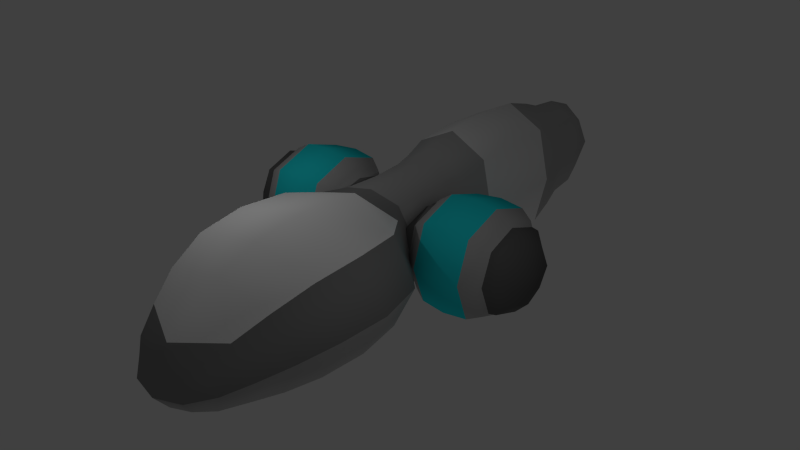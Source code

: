 # Source: ship1.blend  (saved by Blender 2.65.0; exported with 4.5.12 LTS)
import bpy
from mathutils import Matrix  # noqa: F401  (used for matrix-valued properties, if any)

bpy.ops.wm.read_factory_settings(use_empty=True)
scene = bpy.context.scene
scene.name = 'Scene'

# ---- collections
col_collection_1 = bpy.data.collections.new('Collection 1'); scene.collection.children.link(col_collection_1)

# ---- materials (node trees are filled in below, after node groups)
mat_shipmain = bpy.data.materials.new('shipMain')
mat_shipmain.alpha_threshold = 0.0
mat_shipmain.use_transparent_shadow = False
mat_shipmain.diffuse_color = (0.4292, 0.4292, 0.4292, 1.0)
mat_shipmain.roughness = 0.5
mat_shipmain.line_color = (0.0, 0.0, 0.0, 1.0)
mat_engineglow = bpy.data.materials.new('engineGlow')
mat_engineglow.alpha_threshold = 0.0
mat_engineglow.use_transparent_shadow = False
mat_engineglow.diffuse_color = (0.01871, 0.7388, 0.8, 1.0)
mat_engineglow.roughness = 0.5
mat_engineglow.line_color = (0.0, 0.0, 0.0, 1.0)
mat_viewport = bpy.data.materials.new('viewPort')
mat_viewport.alpha_threshold = 0.0
mat_viewport.use_transparent_shadow = False
mat_viewport.diffuse_color = (1.0, 1.0, 1.0, 1.0)
mat_viewport.roughness = 0.5
mat_viewport.line_color = (0.0, 0.0, 0.0, 1.0)
mat_fins = bpy.data.materials.new('fins')
mat_fins.alpha_threshold = 0.0
mat_fins.use_transparent_shadow = False
mat_fins.diffuse_color = (0.1845, 0.1845, 0.1845, 1.0)
mat_fins.specular_color = (0.08714, 0.08714, 0.08714)
mat_fins.roughness = 0.5
mat_fins.line_color = (0.0, 0.0, 0.0, 1.0)
mat_wingendcaps = bpy.data.materials.new('wingEndCaps')
mat_wingendcaps.alpha_threshold = 0.0
mat_wingendcaps.use_transparent_shadow = False
mat_wingendcaps.diffuse_color = (0.1282, 0.1282, 0.1282, 1.0)
mat_wingendcaps.specular_color = (0.07323, 0.07323, 0.07323)
mat_wingendcaps.roughness = 0.5
mat_wingendcaps.line_color = (0.0, 0.0, 0.0, 1.0)
mat_viewportedging = bpy.data.materials.new('viewPortEdging')
mat_viewportedging.alpha_threshold = 0.0
mat_viewportedging.use_transparent_shadow = False
mat_viewportedging.diffuse_color = (0.2598, 0.2598, 0.2598, 1.0)
mat_viewportedging.roughness = 0.5
mat_viewportedging.line_color = (0.0, 0.0, 0.0, 1.0)
mat_tailringmidwide = bpy.data.materials.new('tailRingMidWide')
mat_tailringmidwide.alpha_threshold = 0.0
mat_tailringmidwide.use_transparent_shadow = False
mat_tailringmidwide.roughness = 0.5
mat_tailringmidwide.line_color = (0.0, 0.0, 0.0, 1.0)
mat_baseheight = bpy.data.materials.new('baseHeight')
mat_baseheight.alpha_threshold = 0.0
mat_baseheight.use_transparent_shadow = False
mat_baseheight.diffuse_color = (0.8, 0.02037, 0.0, 1.0)
mat_baseheight.roughness = 0.5
mat_baseheight.line_color = (0.0, 0.0, 0.0, 1.0)

# ---- material node trees

# ---- world
world_world = bpy.data.worlds.new('World'); scene.world = world_world
world_world.color = (0.05088, 0.05088, 0.05088)
world_world.use_sun_shadow = False
world_world.sun_shadow_jitter_overblur = 0.0
world_world.cycles.sampling_method = 'MANUAL'
world_world.cycles.sample_map_resolution = 256

# ---- cameras
cam_camera = bpy.data.cameras.new('Camera')
cam_camera.clip_end = 100.0
cam_camera.lens = 35.0
cam_camera.sensor_width = 32.0
cam_camera.sensor_height = 18.0
cam_camera.ortho_scale = 7.314
cam_camera.dof.focus_distance = 0.0
cam_camera.dof.aperture_fstop = 128.0

# ---- lights
light_lamp_003 = bpy.data.lights.new('Lamp.003', 'POINT')
light_lamp_003.transmission_factor = 0.0
light_lamp_003.cutoff_distance = 30.0
light_lamp_003.energy = 100.0
light_lamp_003.shadow_buffer_clip_start = 1.001
light_lamp_003.shadow_soft_size = 0.1
light_lamp_003.shadow_maximum_resolution = 0.006
light_lamp_003.use_absolute_resolution = True
light_lamp_003.cycles.use_multiple_importance_sampling = False
light_lamp_002 = bpy.data.lights.new('Lamp.002', 'POINT')
light_lamp_002.transmission_factor = 0.0
light_lamp_002.cutoff_distance = 30.0
light_lamp_002.energy = 100.0
light_lamp_002.shadow_buffer_clip_start = 1.001
light_lamp_002.shadow_soft_size = 0.1
light_lamp_002.shadow_maximum_resolution = 0.006
light_lamp_002.use_absolute_resolution = True
light_lamp_002.cycles.use_multiple_importance_sampling = False
light_lamp_001 = bpy.data.lights.new('Lamp.001', 'POINT')
light_lamp_001.transmission_factor = 0.0
light_lamp_001.cutoff_distance = 30.0
light_lamp_001.energy = 100.0
light_lamp_001.shadow_buffer_clip_start = 1.001
light_lamp_001.shadow_soft_size = 0.1
light_lamp_001.shadow_maximum_resolution = 0.006
light_lamp_001.use_absolute_resolution = True
light_lamp_001.cycles.use_multiple_importance_sampling = False
light_lamp = bpy.data.lights.new('Lamp', 'POINT')
light_lamp.transmission_factor = 0.0
light_lamp.cutoff_distance = 30.0
light_lamp.energy = 100.0
light_lamp.shadow_buffer_clip_start = 1.001
light_lamp.shadow_soft_size = 0.1
light_lamp.shadow_maximum_resolution = 0.006
light_lamp.use_absolute_resolution = True
light_lamp.cycles.use_multiple_importance_sampling = False

# ---- meshes
me_cube_001 = bpy.data.meshes.new('Cube.001')
me_cube_001.from_pydata([(0.0, -1.958, -1.391), (0.0, -7.158, 0.9676), (0.0, -4.272, -1.59), (0.0, -4.272, 1.59), (0.0, -8.912, -0.09975), (0.0, -6.857, -1.545), (1.348, 0.06215, -0.5995), (0.0, -8.475, -1.434), (-0.7534, 0.07932, 0.8056), (0.0, -1.958, 1.398), (0.0, 2.122, -1.598), (0.0, 0.07932, 1.205), (0.7534, 0.07932, -0.7918), (0.0, 0.07932, -1.191), (0.0, 4.558, -2.005), (0.0, 2.122, 1.598), (1.348, -1.103, 0.01049), (0.0, 4.558, 1.991), (0.0, 8.769, 1.204), (0.0, 7.047, -1.598), (0.0, 7.047, 1.598), (-2.038, 1.189, 0.01889), (0.0, 8.769, -1.19), (1.348, 1.228, 0.01049), (0.0, -9.408, -0.9569), (1.217, -8.694, -0.7671), (-1.217, -8.694, -0.7671), (0.0, 9.881, 0.006885), (-1.343, 0.06215, -0.5995), (-2.232, -7.008, -0.2887), (-0.921, 1.937, 0.0022), (-0.7534, 0.07932, -0.7918), (-1.343, 1.228, 0.01049), (-1.43, -1.775, 0.004581), (1.256, 4.558, -0.007143), (0.7534, 0.07932, 0.8056), (-1.343, 0.06215, 0.6205), (-1.005, 7.047, -0.0001293), (1.005, 7.047, -0.0001292), (-2.782, -4.272, 0.0), (-0.7529, 8.769, 0.006885), (0.7529, 8.769, 0.006885), (-1.256, 4.558, -0.007143), (-2.038, 0.06017, 1.117), (-1.343, -1.103, 0.01049), (2.232, -7.008, -0.2887), (2.782, -4.272, 0.0), (1.348, 0.06215, 0.6205), (1.43, -1.775, 0.004581), (2.996, 0.07538, 1.399), (-2.985, 0.07538, -1.352), (2.049, 0.06017, 1.117), (-2.038, 0.06017, -1.079), (2.049, -1.068, 0.01889), (2.049, 1.189, 0.01889), (2.049, 0.06017, -1.079), (-2.038, -1.068, 0.01889), (-3.955, 1.235, 0.01963), (-3.955, 0.06253, 1.161), (2.996, -1.338, 0.02367), (2.996, 1.489, 0.02367), (-2.985, -1.338, 0.02367), (-2.985, 0.07538, 1.399), (-2.985, 1.489, 0.02367), (2.996, 0.07538, -1.352), (-4.405, -0.8821, 0.0156), (4.412, 0.9815, 0.0156), (3.964, 0.06253, -1.121), (-3.955, 0.06253, -1.121), (3.964, 0.06253, 1.161), (3.964, -1.11, 0.01963), (3.964, 1.235, 0.01963), (-3.955, -1.11, 0.01963), (4.734, 0.04968, 0.0156), (-4.726, 0.04968, 0.0156), (-4.405, 0.04968, 0.9222), (-4.405, 0.9815, 0.0156), (4.412, 0.04968, -0.891), (-4.405, 0.04968, -0.891), (4.412, 0.04968, 0.9222), (4.412, -0.8821, 0.0156), (0.921, 1.937, 0.0022), (-2.087, -4.272, 1.193), (-2.087, -4.272, -1.193), (0.0, -2.811, 1.542), (0.0, -2.811, -1.54), (2.087, -4.272, 1.193), (2.087, -4.272, -1.193), (0.0, -5.875, 1.435), (0.0, -5.8, -1.579), (0.0, -8.158, 0.3894), (0.0, -7.672, -1.495), (-1.674, -7.121, 0.6535), (1.674, -7.121, 0.6535), (-1.674, -6.894, -1.231), (1.674, -6.894, -1.231), (0.0, -9.351, -0.5364), (0.0, -9.107, -1.282), (-0.9129, -8.857, -0.2666), (0.9129, -8.857, -0.2666), (0.9129, -8.53, -1.268), (-0.9129, -8.53, -1.268), (-0.9224, -1.128, -0.5927), (0.0, -1.174, 1.253), (0.9224, -1.128, -0.5927), (0.0, -1.174, -1.241), (-1.241, -1.912, -1.042), (1.241, -1.912, -1.042), (1.241, -1.912, 1.049), (-1.241, -1.912, 1.049), (-0.7953, 1.288, -0.5933), (0.0, 1.334, 1.303), (0.7953, 1.288, -0.5933), (0.0, 1.334, -1.293), (-0.565, 0.07932, 1.105), (-0.565, 0.07932, -1.091), (0.565, 0.07932, 1.105), (0.565, 0.07932, -1.091), (0.0, 3.009, 1.893), (0.0, 3.009, -1.903), (-0.7327, 2.076, -1.198), (0.7327, 2.076, -1.198), (-0.7327, 2.076, 1.199), (0.7327, 2.076, 1.199), (0.0, 6.121, 1.893), (0.0, 6.121, -1.903), (-0.9423, 4.558, -1.506), (0.9423, 4.558, -1.506), (-0.9423, 4.558, 1.491), (0.9423, 4.558, 1.491), (0.0, 7.782, 1.303), (0.0, 7.782, -1.292), (0.7535, 7.047, -1.198), (0.7535, 7.047, 1.198), (-0.7535, 7.047, -1.198), (-0.7535, 7.047, 1.198), (0.0, 9.603, 0.9049), (0.0, 9.603, -0.8911), (0.5647, 8.769, 0.9049), (-0.5647, 8.769, 0.9049), (0.5647, 8.769, -0.8911), (-0.5647, 8.769, -0.8911), (-2.645, -5.838, -0.07216), (-1.703, -7.915, -0.5526), (1.173, 2.963, -0.004807), (1.703, -7.915, -0.5526), (-0.6804, -9.229, -0.9094), (0.6804, -9.229, -0.9094), (2.444, -2.766, 0.001145), (-0.9224, -1.128, 0.6053), (-1.07, -1.424, 0.007204), (0.9224, -1.128, 0.6053), (1.071, -1.424, 0.007204), (-0.7953, 1.288, 0.6047), (-0.9426, 1.575, 0.006609), (0.7953, 1.288, 0.6047), (0.9439, 1.575, 0.006609), (-2.444, -2.766, 0.001145), (1.193, 6.121, -0.00539), (-1.173, 2.963, -0.004807), (0.8158, 7.782, 0.005131), (-1.193, 6.121, -0.00539), (0.5647, 9.603, 0.006885), (-0.8158, 7.782, 0.005131), (-0.5647, 9.603, 0.006885), (1.348, 0.9363, 0.468), (1.348, -0.812, 0.468), (-1.811, 1.048, 0.01441), (1.82, 1.048, 0.01441), (-0.9007, 0.07503, -0.5441), (-0.9007, 0.07503, 0.5596), (1.348, 0.9363, -0.447), (1.348, -0.812, -0.447), (0.902, 0.07503, 0.5596), (0.902, 0.07503, -0.5441), (-1.343, 0.9363, -0.447), (-1.343, -0.812, -0.447), (1.82, 0.05306, 0.8517), (1.82, 0.05306, -0.8229), (-1.343, 0.9363, 0.468), (-1.343, -0.812, 0.468), (-1.811, -0.9422, 0.01441), (1.82, -0.9422, 0.01441), (-1.811, 0.05306, -0.8229), (-1.811, 0.05306, 0.8517), (-2.328, 1.414, 0.02247), (2.339, 1.414, 0.02247), (2.339, 0.07158, 1.329), (2.339, 0.07158, -1.284), (-2.328, -1.271, 0.02247), (2.339, -1.271, 0.02247), (-2.328, 0.07158, -1.284), (-2.328, 0.07158, 1.329), (-2.038, 0.9066, 0.8424), (-2.038, -0.7863, 0.8424), (-2.038, 0.9066, -0.8047), (2.049, -0.7863, 0.8424), (2.049, 0.9066, 0.8424), (-2.038, -0.7863, -0.8047), (2.049, -0.7863, -0.8047), (2.049, 0.9066, -0.8047), (-3.649, 1.426, 0.02266), (3.659, 1.426, 0.02266), (3.659, 0.07217, 1.34), (3.659, 0.07217, -1.294), (-3.649, -1.281, 0.02266), (3.659, -1.281, 0.02266), (-3.649, 0.07217, -1.294), (-3.649, 0.07217, 1.34), (-2.985, -0.9849, -1.008), (-2.985, 1.136, -1.008), (2.996, -0.9849, 1.055), (2.996, 1.136, 1.055), (2.996, -0.9849, -1.008), (2.996, 1.136, -1.008), (-2.985, -0.9849, 1.055), (-2.985, 1.136, 1.055), (-4.132, 1.045, 0.01661), (4.139, 1.045, 0.01661), (4.139, 0.05289, 0.9818), (4.139, 0.05289, -0.9486), (-4.132, -0.9392, 0.01661), (4.139, -0.9392, 0.01661), (-4.132, 0.05289, -0.9486), (-4.132, 0.05289, 0.9818), (-3.955, 0.9421, 0.8754), (-3.955, -0.8171, 0.8754), (-3.955, 0.9421, -0.8362), (3.964, 0.9421, -0.8362), (3.964, -0.8171, -0.8362), (-3.955, -0.8171, -0.8362), (3.964, -0.8171, 0.8754), (3.964, 0.9421, 0.8754), (-4.646, 0.7485, 0.0156), (4.653, 0.7485, 0.0156), (4.653, 0.04968, 0.6956), (4.653, 0.04968, -0.6644), (-4.646, -0.6492, 0.0156), (4.653, -0.6492, 0.0156), (-4.646, 0.04968, -0.6644), (-4.646, 0.04968, 0.6956), (4.412, 0.7485, 0.6956), (4.412, 0.7485, -0.6644), (-4.405, -0.6492, 0.6956), (-4.405, -0.6492, -0.6644), (-4.405, 0.7485, 0.6956), (-4.405, 0.7485, -0.6644), (4.412, -0.6492, -0.6644), (4.412, -0.6492, 0.6956), (2.645, -5.838, -0.07216), (-1.984, -5.809, -1.202), (-1.875, -2.8, -1.155), (1.875, -2.8, -1.155), (1.984, -5.809, -1.202), (-1.984, -5.866, 1.058), (-1.875, -2.8, 1.157), (1.875, -2.8, 1.157), (1.984, -5.866, 1.058), (-1.278, -7.733, -1.259), (1.278, -7.733, -1.259), (-1.278, -8.097, 0.1539), (1.278, -8.097, 0.1539), (-0.5729, -8.988, -1.187), (0.5729, -8.988, -1.187), (-0.5729, -9.193, -0.5584), (0.5729, -9.193, -0.5584), (-0.7341, -1.162, -1.079), (0.7341, -1.162, -1.079), (-0.7341, -1.162, 1.091), (0.7341, -1.162, 1.091), (-0.6069, 1.322, -1.118), (0.6069, 1.322, -1.118), (-0.6069, 1.322, 1.129), (0.6069, 1.322, 1.129), (-0.8899, 2.997, -1.429), (0.8899, 2.997, -1.429), (-0.8899, 2.997, 1.418), (0.8899, 2.997, 1.418), (-0.8951, 6.121, -1.429), (0.8951, 6.121, -1.429), (-0.8951, 6.121, 1.418), (0.8951, 6.121, 1.418), (-0.6119, 7.782, -0.9679), (0.6119, 7.782, -0.9679), (-0.6119, 7.782, 0.9782), (0.6119, 7.782, 0.9782), (-0.4183, 9.387, -0.6583), (0.4183, 9.387, -0.6583), (-0.4183, 9.387, 0.6721), (0.4183, 9.387, 0.6721), (-0.9429, -1.003, 0.4215), (-0.9429, -1.003, -0.4063), (0.9443, -1.003, 0.4215), (0.9443, -1.003, -0.4063), (-0.9111, 1.154, 0.4214), (-0.9111, 1.154, -0.4064), (0.9125, 1.154, 0.4214), (0.9125, 1.154, -0.4064), (-1.811, -0.6934, 0.6424), (-1.811, -0.6934, -0.6136), (1.82, -0.6934, 0.6424), (1.82, -0.6934, -0.6136), (-1.811, 0.7995, 0.6424), (-1.811, 0.7995, -0.6136), (1.82, 0.7995, 0.6424), (1.82, 0.7995, -0.6136), (-2.328, -0.9353, 1.002), (-2.328, -0.9353, -0.9572), (2.339, -0.9353, 1.002), (2.339, -0.9353, -0.9572), (-2.328, 1.078, 1.002), (-2.328, 1.078, -0.9572), (2.339, 1.078, 1.002), (2.339, 1.078, -0.9572), (-3.649, -0.943, 1.01), (-3.649, -0.943, -0.965), (3.659, -0.943, 1.01), (3.659, -0.943, -0.965), (-3.649, 1.087, 1.01), (-3.649, 1.087, -0.965), (3.659, 1.087, 1.01), (3.659, 1.087, -0.965), (-4.132, -0.6912, 0.7405), (-4.132, -0.6912, -0.7073), (4.139, -0.6912, 0.7405), (4.139, -0.6912, -0.7073), (-4.132, 0.7969, 0.7405), (-4.132, 0.7969, -0.7073), (4.139, 0.7969, 0.7405), (4.139, 0.7969, -0.7073), (-4.584, -0.468, 0.5193), (-4.584, -0.468, -0.4881), (4.591, -0.468, 0.5193), (4.591, -0.468, -0.4881), (-4.584, 0.5674, 0.5193), (-4.584, 0.5674, -0.4881), (4.591, 0.5674, 0.5193), (4.591, 0.5674, -0.4881)], [], [(0, 107, 252, 85), (0, 85, 251, 106), (0, 106, 266, 105), (0, 105, 267, 107), (1, 93, 257, 88), (1, 88, 254, 92), (1, 92, 260, 90), (1, 90, 261, 93), (2, 89, 250, 83), (2, 83, 251, 85), (2, 85, 252, 87), (2, 87, 253, 89), (3, 88, 257, 86), (3, 86, 256, 84), (3, 84, 255, 82), (3, 82, 254, 88), (4, 99, 261), (4, 90, 260), (4, 98, 264, 96), (4, 96, 265, 99), (5, 94, 250, 89), (5, 89, 253, 95), (5, 95, 259, 91), (5, 91, 258, 94), (6, 172, 293, 174), (6, 174, 297, 171), (6, 171, 305, 178), (6, 178, 301, 172), (7, 101, 258, 91), (7, 91, 259, 100), (7, 100, 263, 97), (7, 97, 262, 101), (8, 170, 290, 149), (8, 149, 268, 114), (8, 114, 272, 153), (8, 153, 294, 170), (9, 109, 255, 84), (9, 84, 256, 108), (9, 108, 269, 103), (9, 103, 268, 109), (10, 121, 271, 113), (10, 113, 270, 120), (10, 120, 274, 119), (10, 119, 275, 121), (11, 114, 268, 103), (11, 103, 269, 116), (11, 116, 273, 111), (11, 111, 272, 114), (12, 174, 293, 104), (12, 104, 267, 117), (12, 117, 271, 112), (12, 112, 297, 174), (13, 117, 267, 105), (13, 105, 266, 115), (13, 115, 270, 113), (13, 113, 271, 117), (14, 127, 275, 119), (14, 119, 274, 126), (14, 126, 278, 125), (14, 125, 279, 127), (15, 122, 272, 111), (15, 111, 273, 123), (15, 123, 277, 118), (15, 118, 276, 122), (16, 166, 292, 152), (16, 152, 293, 172), (16, 172, 301, 182), (16, 182, 300, 166), (17, 128, 276, 118), (17, 118, 277, 129), (17, 129, 281, 124), (17, 124, 280, 128), (18, 139, 284, 130), (18, 130, 285, 138), (18, 138, 289, 136), (18, 136, 288, 139), (19, 132, 279, 125), (19, 125, 278, 134), (19, 134, 282, 131), (19, 131, 283, 132), (20, 135, 280, 124), (20, 124, 281, 133), (20, 133, 285, 130), (20, 130, 284, 135), (21, 193, 302, 167), (21, 167, 303, 195), (21, 195, 311, 185), (21, 185, 310, 193), (22, 140, 283, 131), (22, 131, 282, 141), (22, 141, 286, 137), (22, 137, 287, 140), (23, 171, 297, 156), (23, 156, 296, 165), (23, 165, 304, 168), (23, 168, 305, 171), (24, 146, 262, 97), (24, 97, 263, 147), (24, 147, 265, 96), (24, 96, 264, 146), (25, 100, 259, 145), (25, 145, 261, 99), (25, 99, 265, 147), (25, 147, 263, 100), (26, 143, 258, 101), (26, 101, 262, 146), (26, 146, 264, 98), (26, 98, 260, 143), (27, 162, 287, 137), (27, 137, 286, 164), (27, 164, 288, 136), (27, 136, 289, 162), (28, 175, 295, 169), (28, 169, 291, 176), (28, 176, 299, 183), (28, 183, 303, 175), (29, 142, 250, 94), (29, 94, 258, 143), (29, 143, 260, 92), (29, 92, 254, 142), (30, 154, 294, 153), (30, 153, 272, 122), (30, 122, 276, 159), (30, 159, 274, 120), (30, 120, 270, 110), (30, 110, 295, 154), (31, 115, 266, 102), (31, 102, 291, 169), (31, 169, 295, 110), (31, 110, 270, 115), (32, 179, 294, 154), (32, 154, 295, 175), (32, 175, 303, 167), (32, 167, 302, 179), (33, 106, 251, 157), (33, 157, 255, 109), (33, 109, 268, 149), (33, 149, 290, 150), (33, 150, 291, 102), (33, 102, 266, 106), (34, 144, 275, 127), (34, 127, 279, 158), (34, 158, 281, 129), (34, 129, 277, 144), (35, 116, 269, 151), (35, 151, 292, 173), (35, 173, 296, 155), (35, 155, 273, 116), (36, 180, 290, 170), (36, 170, 294, 179), (36, 179, 302, 184), (36, 184, 298, 180), (37, 134, 278, 161), (37, 161, 280, 135), (37, 135, 284, 163), (37, 163, 282, 134), (38, 158, 279, 132), (38, 132, 283, 160), (38, 160, 285, 133), (38, 133, 281, 158), (39, 157, 251, 83), (39, 83, 250, 142), (39, 142, 254, 82), (39, 82, 255, 157), (40, 141, 282, 163), (40, 163, 284, 139), (40, 139, 288, 164), (40, 164, 286, 141), (41, 160, 283, 140), (41, 140, 287, 162), (41, 162, 289, 138), (41, 138, 285, 160), (42, 126, 274, 159), (42, 159, 276, 128), (42, 128, 280, 161), (42, 161, 278, 126), (43, 194, 298, 184), (43, 184, 302, 193), (43, 193, 310, 192), (43, 192, 306, 194), (44, 176, 291, 150), (44, 150, 290, 180), (44, 180, 298, 181), (44, 181, 299, 176), (45, 95, 253, 249), (45, 249, 257, 93), (45, 93, 261, 145), (45, 145, 259, 95), (46, 249, 253, 87), (46, 87, 252, 148), (46, 148, 256, 86), (46, 86, 257, 249), (47, 165, 296, 173), (47, 173, 292, 166), (47, 166, 300, 177), (47, 177, 304, 165), (48, 148, 252, 107), (48, 107, 267, 104), (48, 104, 293, 152), (48, 152, 292, 151), (48, 151, 269, 108), (48, 108, 256, 148), (49, 212, 312, 187), (49, 187, 308, 211), (49, 211, 316, 203), (49, 203, 320, 212), (50, 210, 311, 191), (50, 191, 307, 209), (50, 209, 315, 207), (50, 207, 319, 210), (51, 197, 304, 177), (51, 177, 300, 196), (51, 196, 308, 187), (51, 187, 312, 197), (52, 195, 303, 183), (52, 183, 299, 198), (52, 198, 307, 191), (52, 191, 311, 195), (53, 196, 300, 182), (53, 182, 301, 199), (53, 199, 309, 190), (53, 190, 308, 196), (54, 200, 305, 168), (54, 168, 304, 197), (54, 197, 312, 186), (54, 186, 313, 200), (55, 199, 301, 178), (55, 178, 305, 200), (55, 200, 313, 188), (55, 188, 309, 199), (56, 198, 299, 181), (56, 181, 298, 194), (56, 194, 306, 189), (56, 189, 307, 198), (57, 225, 318, 201), (57, 201, 319, 227), (57, 227, 327, 217), (57, 217, 326, 225), (58, 226, 314, 208), (58, 208, 318, 225), (58, 225, 326, 224), (58, 224, 322, 226), (59, 211, 308, 190), (59, 190, 309, 213), (59, 213, 317, 206), (59, 206, 316, 211), (60, 214, 313, 186), (60, 186, 312, 212), (60, 212, 320, 202), (60, 202, 321, 214), (61, 209, 307, 189), (61, 189, 306, 215), (61, 215, 314, 205), (61, 205, 315, 209), (62, 215, 306, 192), (62, 192, 310, 216), (62, 216, 318, 208), (62, 208, 314, 215), (63, 216, 310, 185), (63, 185, 311, 210), (63, 210, 319, 201), (63, 201, 318, 216), (64, 213, 309, 188), (64, 188, 313, 214), (64, 214, 321, 204), (64, 204, 317, 213), (65, 244, 323, 221), (65, 221, 322, 243), (65, 243, 330, 237), (65, 237, 331, 244), (66, 242, 329, 218), (66, 218, 328, 241), (66, 241, 336, 234), (66, 234, 337, 242), (67, 229, 317, 204), (67, 204, 321, 228), (67, 228, 329, 220), (67, 220, 325, 229), (68, 227, 319, 207), (68, 207, 315, 230), (68, 230, 323, 223), (68, 223, 327, 227), (69, 232, 320, 203), (69, 203, 316, 231), (69, 231, 324, 219), (69, 219, 328, 232), (70, 231, 316, 206), (70, 206, 317, 229), (70, 229, 325, 222), (70, 222, 324, 231), (71, 228, 321, 202), (71, 202, 320, 232), (71, 232, 328, 218), (71, 218, 329, 228), (72, 230, 315, 205), (72, 205, 314, 226), (72, 226, 322, 221), (72, 221, 323, 230), (73, 235, 332, 238), (73, 238, 333, 236), (73, 236, 337, 234), (73, 234, 336, 235), (74, 239, 331, 237), (74, 237, 330, 240), (74, 240, 334, 233), (74, 233, 335, 239), (75, 243, 322, 224), (75, 224, 326, 245), (75, 245, 334, 240), (75, 240, 330, 243), (76, 245, 326, 217), (76, 217, 327, 246), (76, 246, 335, 233), (76, 233, 334, 245), (77, 247, 325, 220), (77, 220, 329, 242), (77, 242, 337, 236), (77, 236, 333, 247), (78, 246, 327, 223), (78, 223, 323, 244), (78, 244, 331, 239), (78, 239, 335, 246), (79, 241, 328, 219), (79, 219, 324, 248), (79, 248, 332, 235), (79, 235, 336, 241), (80, 248, 324, 222), (80, 222, 325, 247), (80, 247, 333, 238), (80, 238, 332, 248), (81, 156, 297, 112), (81, 112, 271, 121), (81, 121, 275, 144), (81, 144, 277, 123), (81, 123, 273, 155), (81, 155, 296, 156), (90, 4, 261), (98, 4, 260)])
me_cube_001.polygons.foreach_set('use_smooth', [True] * 338)
me_cube_001.polygons.foreach_set('material_index', [0, 0, 0, 0, 2, 2, 2, 2, 0, 0, 0, 0, 2, 2, 2, 2, 5, 2, 5, 5, 0, 0, 0, 0, 3, 3, 3, 3, 0, 0, 0, 0, 7, 0, 0, 7, 2, 2, 5, 5, 0, 0, 0, 0, 0, 0, 0, 0, 7, 0, 0, 7, 0, 0, 0, 0, 6, 6, 6, 6, 0, 0, 0, 0, 3, 3, 3, 3, 6, 6, 6, 6, 0, 0, 0, 0, 0, 0, 0, 0, 0, 0, 0, 0, 0, 0, 0, 0, 0, 0, 0, 0, 3, 3, 3, 3, 0, 0, 5, 5, 0, 5, 5, 0, 0, 0, 5, 5, 0, 0, 0, 0, 3, 3, 3, 3, 0, 0, 5, 5, 7, 0, 0, 0, 0, 7, 0, 7, 7, 0, 3, 3, 3, 3, 0, 5, 5, 7, 7, 0, 6, 6, 6, 6, 0, 7, 7, 0, 3, 3, 3, 3, 0, 0, 0, 0, 0, 0, 0, 0, 0, 0, 5, 5, 0, 0, 0, 0, 0, 0, 0, 0, 6, 6, 6, 6, 0, 0, 0, 0, 3, 3, 3, 3, 0, 5, 5, 0, 0, 0, 5, 5, 3, 3, 3, 3, 0, 0, 7, 7, 5, 5, 1, 1, 1, 1, 1, 1, 1, 1, 0, 0, 0, 0, 0, 0, 0, 0, 0, 0, 0, 0, 0, 0, 0, 0, 0, 0, 0, 0, 0, 0, 0, 0, 0, 0, 0, 0, 0, 0, 0, 0, 1, 1, 1, 1, 1, 1, 1, 1, 1, 1, 1, 1, 1, 1, 1, 1, 1, 1, 1, 1, 1, 1, 1, 1, 4, 4, 4, 4, 4, 4, 4, 4, 0, 0, 0, 0, 0, 0, 0, 0, 0, 0, 0, 0, 0, 0, 0, 0, 0, 0, 0, 0, 0, 0, 0, 0, 4, 4, 4, 4, 4, 4, 4, 4, 4, 4, 4, 4, 4, 4, 4, 4, 4, 4, 4, 4, 4, 4, 4, 4, 4, 4, 4, 4, 4, 4, 4, 4, 7, 0, 0, 0, 0, 7, 2, 5])
_uv = me_cube_001.uv_layers.new(name='UVMap')
_uv.uv.foreach_set('vector', [0.5456, 0.3216, 0.5507, 0.2591, 0.5968, 0.2434, 0.5851, 0.3254, 0.5456, 0.3216, 0.5851, 0.3254, 0.5808, 0.4081, 0.5385, 0.3838, 0.5456, 0.3216, 0.5385, 0.3838, 0.5001, 0.3576, 0.5055, 0.3176, 0.5456, 0.3216, 0.5055, 0.3176, 0.5079, 0.2774, 0.5507, 0.2591, 0.1303, 0.5789, 0.1331, 0.5081, 0.1891, 0.5008, 0.1858, 0.5833, 0.1303, 0.5789, 0.1858, 0.5833, 0.1761, 0.6652, 0.122, 0.6493, 0.1303, 0.5789, 0.122, 0.6493, 0.07574, 0.6305, 0.08306, 0.5752, 0.1303, 0.5789, 0.08306, 0.5752, 0.08451, 0.5194, 0.1331, 0.5081, 0.6494, 0.3317, 0.7145, 0.338, 0.7069, 0.4234, 0.6418, 0.4221, 0.6494, 0.3317, 0.6418, 0.4221, 0.5808, 0.4081, 0.5851, 0.3254, 0.6494, 0.3317, 0.5851, 0.3254, 0.5968, 0.2434, 0.6594, 0.2415, 0.6494, 0.3317, 0.6594, 0.2415, 0.7236, 0.2527, 0.7145, 0.338, 0.2538, 0.5886, 0.1858, 0.5833, 0.1891, 0.5008, 0.2561, 0.4979, 0.2538, 0.5886, 0.2561, 0.4979, 0.3203, 0.5071, 0.3193, 0.5938, 0.2538, 0.5886, 0.3193, 0.5938, 0.3067, 0.6796, 0.2419, 0.6786, 0.2538, 0.5886, 0.2419, 0.6786, 0.1761, 0.6652, 0.1858, 0.5833, 0.04567, 0.5722, 0.04605, 0.5328, 0.08451, 0.5194, 0.04567, 0.5722, 0.08306, 0.5752, 0.07574, 0.6305, 0.04567, 0.5722, 0.03987, 0.6112, 0.02133, 0.5956, 0.02014, 0.5702, 0.04567, 0.5722, 0.02014, 0.5702, 0.02529, 0.5454, 0.04605, 0.5328, 0.7593, 0.3424, 0.7544, 0.4148, 0.7069, 0.4234, 0.7145, 0.338, 0.7593, 0.3424, 0.7145, 0.338, 0.7236, 0.2527, 0.7684, 0.2703, 0.7593, 0.3424, 0.7684, 0.2703, 0.8027, 0.2908, 0.7936, 0.3457, 0.7593, 0.3424, 0.7936, 0.3457, 0.792, 0.4014, 0.7544, 0.4148, 0.622, 0.1447, 0.6551, 0.1264, 0.6665, 0.141, 0.6293, 0.1595, 0.8708, 0.1454, 0.8625, 0.1595, 0.8252, 0.1418, 0.8381, 0.1265, 0.8708, 0.1454, 0.8381, 0.1265, 0.8569, 0.1091, 0.8837, 0.1322, 0.622, 0.1447, 0.6098, 0.1305, 0.6374, 0.1083, 0.6551, 0.1264, 0.8273, 0.349, 0.8269, 0.3877, 0.792, 0.4014, 0.7936, 0.3457, 0.8273, 0.349, 0.7936, 0.3457, 0.8027, 0.2908, 0.8343, 0.311, 0.8273, 0.349, 0.8343, 0.311, 0.8528, 0.3269, 0.8534, 0.3515, 0.8273, 0.349, 0.8534, 0.3515, 0.848, 0.3756, 0.8269, 0.3877, 0.4713, 0.6573, 0.4703, 0.6727, 0.4144, 0.6816, 0.4062, 0.6725, 0.4713, 0.6573, 0.4062, 0.6725, 0.4015, 0.6436, 0.4725, 0.6383, 0.4713, 0.6573, 0.4725, 0.6383, 0.5416, 0.6469, 0.534, 0.6761, 0.4713, 0.6573, 0.534, 0.6761, 0.5249, 0.6861, 0.4703, 0.6727, 0.3608, 0.5971, 0.3559, 0.6635, 0.3067, 0.6796, 0.3193, 0.5938, 0.3608, 0.5971, 0.3193, 0.5938, 0.3203, 0.5071, 0.3663, 0.5308, 0.3608, 0.5971, 0.3663, 0.5308, 0.4083, 0.5576, 0.4035, 0.6005, 0.3608, 0.5971, 0.4035, 0.6005, 0.4015, 0.6436, 0.3559, 0.6635, 0.332, 0.3007, 0.3412, 0.2636, 0.378, 0.2723, 0.3736, 0.3048, 0.332, 0.3007, 0.3736, 0.3048, 0.3716, 0.3376, 0.3338, 0.339, 0.332, 0.3007, 0.3338, 0.339, 0.2917, 0.337, 0.2922, 0.2968, 0.332, 0.3007, 0.2922, 0.2968, 0.2995, 0.2574, 0.3412, 0.2636, 0.475, 0.6061, 0.4725, 0.6383, 0.4015, 0.6436, 0.4035, 0.6005, 0.475, 0.6061, 0.4035, 0.6005, 0.4083, 0.5576, 0.4776, 0.5739, 0.475, 0.6061, 0.4776, 0.5739, 0.5471, 0.5762, 0.5457, 0.6117, 0.475, 0.6061, 0.5457, 0.6117, 0.5416, 0.6469, 0.4725, 0.6383, 0.4433, 0.2638, 0.4444, 0.2494, 0.4962, 0.2419, 0.5037, 0.2505, 0.4433, 0.2638, 0.5037, 0.2505, 0.5079, 0.2774, 0.4419, 0.2814, 0.4433, 0.2638, 0.4419, 0.2814, 0.378, 0.2723, 0.3856, 0.2453, 0.4433, 0.2638, 0.3856, 0.2453, 0.3943, 0.2361, 0.4444, 0.2494, 0.4391, 0.3112, 0.4419, 0.2814, 0.5079, 0.2774, 0.5055, 0.3176, 0.4391, 0.3112, 0.5055, 0.3176, 0.5001, 0.3576, 0.436, 0.3409, 0.4391, 0.3112, 0.436, 0.3409, 0.3716, 0.3376, 0.3736, 0.3048, 0.4391, 0.3112, 0.3736, 0.3048, 0.378, 0.2723, 0.4419, 0.2814, 0.2337, 0.2911, 0.2374, 0.2501, 0.2995, 0.2574, 0.2922, 0.2968, 0.2337, 0.2911, 0.2922, 0.2968, 0.2917, 0.337, 0.2294, 0.3321, 0.2337, 0.2911, 0.2294, 0.3321, 0.1691, 0.323, 0.1765, 0.2856, 0.2337, 0.2911, 0.1765, 0.2856, 0.1765, 0.2474, 0.2374, 0.2501, 0.5905, 0.6152, 0.5815, 0.6557, 0.5416, 0.6469, 0.5457, 0.6117, 0.5905, 0.6152, 0.5457, 0.6117, 0.5471, 0.5762, 0.588, 0.5738, 0.5905, 0.6152, 0.588, 0.5738, 0.6336, 0.5749, 0.6338, 0.6186, 0.5905, 0.6152, 0.6338, 0.6186, 0.6268, 0.6617, 0.5815, 0.6557, 0.6815, 0.1199, 0.706, 0.1072, 0.7064, 0.1263, 0.6879, 0.1377, 0.6815, 0.1199, 0.6879, 0.1377, 0.6665, 0.141, 0.6551, 0.1264, 0.6815, 0.1199, 0.6551, 0.1264, 0.6374, 0.1083, 0.6717, 0.09374, 0.6815, 0.1199, 0.6717, 0.09374, 0.7076, 0.08081, 0.706, 0.1072, 0.6977, 0.6236, 0.6945, 0.6684, 0.6268, 0.6617, 0.6338, 0.6186, 0.6977, 0.6236, 0.6338, 0.6186, 0.6336, 0.5749, 0.7015, 0.5789, 0.6977, 0.6236, 0.7015, 0.5789, 0.7673, 0.5877, 0.7601, 0.6286, 0.6977, 0.6236, 0.7601, 0.6286, 0.7608, 0.6701, 0.6945, 0.6684, 0.8776, 0.6378, 0.88, 0.6614, 0.8381, 0.6672, 0.8371, 0.6346, 0.8776, 0.6378, 0.8371, 0.6346, 0.8432, 0.6026, 0.8837, 0.6149, 0.8776, 0.6378, 0.8837, 0.6149, 0.9071, 0.623, 0.9056, 0.64, 0.8776, 0.6378, 0.9056, 0.64, 0.9044, 0.6571, 0.88, 0.6614, 0.139, 0.2819, 0.138, 0.2474, 0.1765, 0.2474, 0.1765, 0.2856, 0.139, 0.2819, 0.1765, 0.2856, 0.1691, 0.323, 0.1314, 0.3156, 0.139, 0.2819, 0.1314, 0.3156, 0.09913, 0.3082, 0.1053, 0.2786, 0.139, 0.2819, 0.1053, 0.2786, 0.105, 0.2484, 0.138, 0.2474, 0.8008, 0.6318, 0.8025, 0.6692, 0.7608, 0.6701, 0.7601, 0.6286, 0.8008, 0.6318, 0.7601, 0.6286, 0.7673, 0.5877, 0.8083, 0.5951, 0.8008, 0.6318, 0.8083, 0.5951, 0.8432, 0.6026, 0.8371, 0.6346, 0.8008, 0.6318, 0.8371, 0.6346, 0.8381, 0.6672, 0.8025, 0.6692, 0.167, 0.07118, 0.2219, 0.05236, 0.2223, 0.07356, 0.1725, 0.0881, 0.167, 0.07118, 0.1725, 0.0881, 0.1252, 0.1066, 0.113, 0.09047, 0.167, 0.07118, 0.113, 0.09047, 0.1028, 0.07074, 0.1597, 0.0498, 0.167, 0.07118, 0.1597, 0.0498, 0.217, 0.03015, 0.2219, 0.05236, 0.06789, 0.275, 0.06601, 0.2531, 0.105, 0.2484, 0.1053, 0.2786, 0.06789, 0.275, 0.1053, 0.2786, 0.09913, 0.3082, 0.06182, 0.2961, 0.06789, 0.275, 0.06182, 0.2961, 0.04034, 0.2882, 0.04202, 0.2725, 0.06789, 0.275, 0.04202, 0.2725, 0.04341, 0.2567, 0.06601, 0.2531, 0.8128, 0.1194, 0.8381, 0.1265, 0.8252, 0.1418, 0.8049, 0.1407, 0.8128, 0.1194, 0.8049, 0.1407, 0.7889, 0.128, 0.789, 0.1073, 0.8128, 0.1194, 0.789, 0.1073, 0.7867, 0.08062, 0.8228, 0.09347, 0.8128, 0.1194, 0.8228, 0.09347, 0.8569, 0.1091, 0.8381, 0.1265, 0.8733, 0.3535, 0.8626, 0.3848, 0.848, 0.3756, 0.8534, 0.3515, 0.8733, 0.3535, 0.8534, 0.3515, 0.8528, 0.3269, 0.8689, 0.3206, 0.0002056, 0.5686, 0.01091, 0.5355, 0.02529, 0.5454, 0.02014, 0.5702, 0.0002056, 0.5686, 0.02014, 0.5702, 0.02133, 0.5956, 0.00558, 0.6031, 0.8508, 0.2898, 0.8343, 0.311, 0.8027, 0.2908, 0.8213, 0.258, 0.03567, 0.507, 0.07395, 0.482, 0.08451, 0.5194, 0.04605, 0.5328, 0.03567, 0.507, 0.04605, 0.5328, 0.02529, 0.5454, 0.01091, 0.5355, 0.8508, 0.2898, 0.8689, 0.3206, 0.8528, 0.3269, 0.8343, 0.311, 0.8389, 0.4116, 0.8039, 0.4372, 0.792, 0.4014, 0.8269, 0.3877, 0.8389, 0.4116, 0.8269, 0.3877, 0.848, 0.3756, 0.8626, 0.3848, 0.02557, 0.6351, 0.00558, 0.6031, 0.02133, 0.5956, 0.03987, 0.6112, 0.02557, 0.6351, 0.03987, 0.6112, 0.07574, 0.6305, 0.05945, 0.6658, 0.008844, 0.2692, 0.01944, 0.2426, 0.04341, 0.2567, 0.04202, 0.2725, 0.008844, 0.2692, 0.04202, 0.2725, 0.04034, 0.2882, 0.0141, 0.2974, 0.9415, 0.6429, 0.9306, 0.6719, 0.9044, 0.6571, 0.9056, 0.64, 0.9415, 0.6429, 0.9056, 0.64, 0.9071, 0.623, 0.9353, 0.6125, 0.1033, 0.1546, 0.149, 0.1313, 0.1653, 0.153, 0.1134, 0.1741, 0.4404, 0.173, 0.4294, 0.1922, 0.3805, 0.1642, 0.3969, 0.1455, 0.4404, 0.173, 0.3969, 0.1455, 0.4221, 0.1226, 0.4579, 0.1547, 0.1033, 0.1546, 0.08691, 0.1357, 0.1252, 0.1066, 0.149, 0.1313, 0.7613, 0.4633, 0.7062, 0.4813, 0.7069, 0.4234, 0.7544, 0.4148, 0.7613, 0.4633, 0.7544, 0.4148, 0.792, 0.4014, 0.8039, 0.4372, 0.1029, 0.6941, 0.05945, 0.6658, 0.07574, 0.6305, 0.122, 0.6493, 0.1029, 0.6941, 0.122, 0.6493, 0.1761, 0.6652, 0.1567, 0.7205, 0.5607, 0.7138, 0.5427, 0.7103, 0.5249, 0.6861, 0.534, 0.6761, 0.5607, 0.7138, 0.534, 0.6761, 0.5416, 0.6469, 0.5815, 0.6557, 0.5607, 0.7138, 0.5815, 0.6557, 0.6268, 0.6617, 0.6109, 0.7282, 0.3437, 0.3952, 0.2957, 0.3998, 0.2917, 0.337, 0.3338, 0.339, 0.3437, 0.3952, 0.3338, 0.339, 0.3716, 0.3376, 0.3739, 0.3655, 0.3437, 0.3952, 0.3739, 0.3655, 0.3806, 0.3761, 0.3606, 0.3953, 0.434, 0.3585, 0.436, 0.3409, 0.5001, 0.3576, 0.4908, 0.3832, 0.434, 0.3585, 0.4908, 0.3832, 0.4817, 0.3902, 0.4324, 0.3728, 0.434, 0.3585, 0.4324, 0.3728, 0.3806, 0.3761, 0.3739, 0.3655, 0.434, 0.3585, 0.3739, 0.3655, 0.3716, 0.3376, 0.436, 0.3409, 0.1839, 0.1238, 0.2171, 0.1091, 0.2156, 0.137, 0.193, 0.153, 0.1839, 0.1238, 0.193, 0.153, 0.1653, 0.153, 0.149, 0.1313, 0.1839, 0.1238, 0.149, 0.1313, 0.1252, 0.1066, 0.1725, 0.0881, 0.1839, 0.1238, 0.1725, 0.0881, 0.2223, 0.07356, 0.2171, 0.1091, 0.5126, 0.427, 0.5385, 0.3838, 0.5808, 0.4081, 0.5673, 0.4632, 0.3738, 0.7147, 0.3071, 0.7409, 0.3067, 0.6796, 0.3559, 0.6635, 0.3738, 0.7147, 0.3559, 0.6635, 0.4015, 0.6436, 0.4062, 0.6725, 0.3738, 0.7147, 0.4062, 0.6725, 0.4144, 0.6816, 0.398, 0.7079, 0.5126, 0.427, 0.4919, 0.4168, 0.4817, 0.3902, 0.4908, 0.3832, 0.5126, 0.427, 0.4908, 0.3832, 0.5001, 0.3576, 0.5385, 0.3838, 0.2421, 0.183, 0.3155, 0.1965, 0.2995, 0.2574, 0.2374, 0.2501, 0.2421, 0.183, 0.2374, 0.2501, 0.1765, 0.2474, 0.169, 0.1863, 0.7092, 0.5063, 0.7866, 0.5236, 0.7673, 0.5877, 0.7015, 0.5789, 0.7092, 0.5063, 0.7015, 0.5789, 0.6336, 0.5749, 0.6284, 0.5068, 0.4794, 0.555, 0.4776, 0.5739, 0.4083, 0.5576, 0.4174, 0.5297, 0.4794, 0.555, 0.4174, 0.5297, 0.427, 0.522, 0.4808, 0.5395, 0.4794, 0.555, 0.4808, 0.5395, 0.5368, 0.5348, 0.5442, 0.5461, 0.4794, 0.555, 0.5442, 0.5461, 0.5471, 0.5762, 0.4776, 0.5739, 0.2738, 0.1029, 0.3294, 0.1154, 0.3274, 0.1411, 0.2717, 0.127, 0.2738, 0.1029, 0.2717, 0.127, 0.2156, 0.137, 0.2171, 0.1091, 0.2738, 0.1029, 0.2171, 0.1091, 0.2223, 0.07356, 0.2762, 0.07168, 0.2738, 0.1029, 0.2762, 0.07168, 0.3292, 0.07995, 0.3294, 0.1154, 0.1103, 0.3644, 0.1314, 0.3156, 0.1691, 0.323, 0.15, 0.3815, 0.8154, 0.7253, 0.7698, 0.7363, 0.7608, 0.6701, 0.8025, 0.6692, 0.8154, 0.7253, 0.8025, 0.6692, 0.8381, 0.6672, 0.8507, 0.7141, 0.1103, 0.3644, 0.07989, 0.3487, 0.09913, 0.3082, 0.1314, 0.3156, 0.1268, 0.1955, 0.169, 0.1863, 0.1765, 0.2474, 0.138, 0.2474, 0.1268, 0.1955, 0.138, 0.2474, 0.105, 0.2484, 0.09389, 0.205, 0.8298, 0.5417, 0.863, 0.5583, 0.8432, 0.6026, 0.8083, 0.5951, 0.8298, 0.5417, 0.8083, 0.5951, 0.7673, 0.5877, 0.7866, 0.5236, 0.6347, 0.4815, 0.5673, 0.4632, 0.5808, 0.4081, 0.6418, 0.4221, 0.6347, 0.4815, 0.6418, 0.4221, 0.7069, 0.4234, 0.7062, 0.4813, 0.2302, 0.7414, 0.1567, 0.7205, 0.1761, 0.6652, 0.2419, 0.6786, 0.2302, 0.7414, 0.2419, 0.6786, 0.3067, 0.6796, 0.3071, 0.7409, 0.04032, 0.3261, 0.06182, 0.2961, 0.09913, 0.3082, 0.07989, 0.3487, 0.8971, 0.6975, 0.8507, 0.7141, 0.8381, 0.6672, 0.88, 0.6614, 0.8971, 0.6975, 0.88, 0.6614, 0.9044, 0.6571, 0.9306, 0.6719, 0.04032, 0.3261, 0.0141, 0.2974, 0.04034, 0.2882, 0.06182, 0.2961, 0.05071, 0.2195, 0.09389, 0.205, 0.105, 0.2484, 0.06601, 0.2531, 0.05071, 0.2195, 0.06601, 0.2531, 0.04341, 0.2567, 0.01944, 0.2426, 0.9062, 0.582, 0.9353, 0.6125, 0.9071, 0.623, 0.8837, 0.6149, 0.9062, 0.582, 0.8837, 0.6149, 0.8432, 0.6026, 0.863, 0.5583, 0.2211, 0.3989, 0.2294, 0.3321, 0.2917, 0.337, 0.2957, 0.3998, 0.6907, 0.7414, 0.6109, 0.7282, 0.6268, 0.6617, 0.6945, 0.6684, 0.6907, 0.7414, 0.6945, 0.6684, 0.7608, 0.6701, 0.7698, 0.7363, 0.2211, 0.3989, 0.15, 0.3815, 0.1691, 0.323, 0.2294, 0.3321, 0.2771, 0.04919, 0.3313, 0.05923, 0.3292, 0.07995, 0.2762, 0.07168, 0.2771, 0.04919, 0.2762, 0.07168, 0.2223, 0.07356, 0.2219, 0.05236, 0.2771, 0.04919, 0.2219, 0.05236, 0.217, 0.03015, 0.2778, 0.02812, 0.2771, 0.04919, 0.2778, 0.02812, 0.3377, 0.03803, 0.3313, 0.05923, 0.3616, 0.1347, 0.3969, 0.1455, 0.3805, 0.1642, 0.3516, 0.1583, 0.3616, 0.1347, 0.3516, 0.1583, 0.3274, 0.1411, 0.3294, 0.1154, 0.3616, 0.1347, 0.3294, 0.1154, 0.3292, 0.07995, 0.3767, 0.1002, 0.3616, 0.1347, 0.3767, 0.1002, 0.4221, 0.1226, 0.3969, 0.1455, 0.7846, 0.2241, 0.7684, 0.2703, 0.7236, 0.2527, 0.734, 0.1958, 0.1214, 0.4608, 0.1786, 0.4432, 0.1891, 0.5008, 0.1331, 0.5081, 0.1214, 0.4608, 0.1331, 0.5081, 0.08451, 0.5194, 0.07395, 0.482, 0.7846, 0.2241, 0.8213, 0.258, 0.8027, 0.2908, 0.7684, 0.2703, 0.6639, 0.1818, 0.734, 0.1958, 0.7236, 0.2527, 0.6594, 0.2415, 0.6639, 0.1818, 0.6594, 0.2415, 0.5968, 0.2434, 0.5942, 0.1868, 0.2545, 0.4341, 0.3303, 0.4467, 0.3203, 0.5071, 0.2561, 0.4979, 0.2545, 0.4341, 0.2561, 0.4979, 0.1891, 0.5008, 0.1786, 0.4432, 0.7475, 0.1002, 0.789, 0.1073, 0.7889, 0.128, 0.748, 0.1183, 0.7475, 0.1002, 0.748, 0.1183, 0.7064, 0.1263, 0.706, 0.1072, 0.7475, 0.1002, 0.706, 0.1072, 0.7076, 0.08081, 0.7471, 0.07695, 0.7475, 0.1002, 0.7471, 0.07695, 0.7867, 0.08062, 0.789, 0.1073, 0.5336, 0.2118, 0.5942, 0.1868, 0.5968, 0.2434, 0.5507, 0.2591, 0.5336, 0.2118, 0.5507, 0.2591, 0.5079, 0.2774, 0.5037, 0.2505, 0.5336, 0.2118, 0.5037, 0.2505, 0.4962, 0.2419, 0.5113, 0.2178, 0.392, 0.483, 0.4148, 0.4935, 0.427, 0.522, 0.4174, 0.5297, 0.392, 0.483, 0.4174, 0.5297, 0.4083, 0.5576, 0.3663, 0.5308, 0.392, 0.483, 0.3663, 0.5308, 0.3203, 0.5071, 0.3303, 0.4467, 0.3544, 0.7918, 0.3917, 0.8258, 0.3699, 0.8365, 0.3455, 0.82, 0.3544, 0.7918, 0.3455, 0.82, 0.314, 0.8199, 0.3032, 0.7967, 0.3544, 0.7918, 0.3032, 0.7967, 0.2815, 0.7516, 0.3678, 0.7513, 0.3544, 0.7918, 0.3678, 0.7513, 0.4365, 0.8036, 0.3917, 0.8258, 0.134, 0.7927, 0.1703, 0.8293, 0.1474, 0.8398, 0.1231, 0.8203, 0.134, 0.7927, 0.1231, 0.8203, 0.09306, 0.818, 0.08298, 0.7954, 0.134, 0.7927, 0.08298, 0.7954, 0.06208, 0.7494, 0.1492, 0.7525, 0.134, 0.7927, 0.1492, 0.7525, 0.2158, 0.8083, 0.1703, 0.8293, 0.7473, 0.0603, 0.7879, 0.06494, 0.7867, 0.08062, 0.7471, 0.07695, 0.7473, 0.0603, 0.7471, 0.07695, 0.7076, 0.08081, 0.707, 0.06538, 0.7473, 0.0603, 0.707, 0.06538, 0.7032, 0.04947, 0.7477, 0.04476, 0.7473, 0.0603, 0.7477, 0.04476, 0.7923, 0.04875, 0.7879, 0.06494, 0.07177, 0.1234, 0.113, 0.09047, 0.1252, 0.1066, 0.08691, 0.1357, 0.4744, 0.1442, 0.4579, 0.1547, 0.4221, 0.1226, 0.4359, 0.1084, 0.4744, 0.1442, 0.4359, 0.1084, 0.4482, 0.09052, 0.4913, 0.1327, 0.07177, 0.1234, 0.05661, 0.1097, 0.1028, 0.07074, 0.113, 0.09047, 0.6672, 0.08165, 0.707, 0.06538, 0.7076, 0.08081, 0.6717, 0.09374, 0.6672, 0.08165, 0.6717, 0.09374, 0.6374, 0.1083, 0.6277, 0.09724, 0.6672, 0.08165, 0.6277, 0.09724, 0.6194, 0.08364, 0.6613, 0.06655, 0.6672, 0.08165, 0.6613, 0.06655, 0.7032, 0.04947, 0.707, 0.06538, 0.8276, 0.08116, 0.8666, 0.09774, 0.8569, 0.1091, 0.8228, 0.09347, 0.8276, 0.08116, 0.8228, 0.09347, 0.7867, 0.08062, 0.7879, 0.06494, 0.8276, 0.08116, 0.7879, 0.06494, 0.7923, 0.04875, 0.8339, 0.06568, 0.8276, 0.08116, 0.8339, 0.06568, 0.8751, 0.08369, 0.8666, 0.09774, 0.598, 0.1221, 0.6277, 0.09724, 0.6374, 0.1083, 0.6098, 0.1305, 0.8954, 0.1238, 0.8837, 0.1322, 0.8569, 0.1091, 0.8666, 0.09774, 0.8954, 0.1238, 0.8666, 0.09774, 0.8751, 0.08369, 0.9072, 0.1144, 0.598, 0.1221, 0.586, 0.113, 0.6194, 0.08364, 0.6277, 0.09724, 0.3837, 0.0843, 0.4359, 0.1084, 0.4221, 0.1226, 0.3767, 0.1002, 0.3837, 0.0843, 0.3767, 0.1002, 0.3292, 0.07995, 0.3313, 0.05923, 0.3837, 0.0843, 0.3313, 0.05923, 0.3377, 0.03803, 0.3928, 0.06437, 0.3837, 0.0843, 0.3928, 0.06437, 0.4482, 0.09052, 0.4359, 0.1084, 0.5436, 0.8863, 0.5893, 0.8749, 0.6025, 0.8916, 0.5415, 0.9083, 0.5436, 0.8863, 0.5415, 0.9083, 0.4854, 0.8794, 0.5014, 0.8658, 0.5436, 0.8863, 0.5014, 0.8658, 0.5118, 0.8567, 0.5448, 0.8737, 0.5436, 0.8863, 0.5448, 0.8737, 0.5807, 0.8638, 0.5893, 0.8749, 0.6094, 0.8315, 0.5978, 0.7855, 0.6138, 0.7727, 0.6308, 0.834, 0.6094, 0.8315, 0.6308, 0.834, 0.6025, 0.8916, 0.5893, 0.8749, 0.6094, 0.8315, 0.5893, 0.8749, 0.5807, 0.8638, 0.5973, 0.83, 0.6094, 0.8315, 0.5973, 0.83, 0.5873, 0.7938, 0.5978, 0.7855, 0.2679, 0.8319, 0.3032, 0.7967, 0.314, 0.8199, 0.295, 0.8418, 0.2679, 0.8319, 0.295, 0.8418, 0.295, 0.87, 0.2729, 0.8811, 0.2679, 0.8319, 0.2729, 0.8811, 0.2276, 0.9035, 0.2276, 0.8177, 0.2679, 0.8319, 0.2276, 0.8177, 0.2815, 0.7516, 0.3032, 0.7967, 0.3962, 0.8744, 0.362, 0.91, 0.3508, 0.8874, 0.3691, 0.8646, 0.3962, 0.8744, 0.3691, 0.8646, 0.3699, 0.8365, 0.3917, 0.8258, 0.3962, 0.8744, 0.3917, 0.8258, 0.4365, 0.8036, 0.4362, 0.8884, 0.3962, 0.8744, 0.4362, 0.8884, 0.3839, 0.955, 0.362, 0.91, 0.04802, 0.8304, 0.08298, 0.7954, 0.09306, 0.818, 0.07529, 0.8399, 0.04802, 0.8304, 0.07529, 0.8399, 0.07615, 0.8688, 0.05318, 0.8799, 0.04802, 0.8304, 0.05318, 0.8799, 0.007835, 0.9012, 0.007835, 0.8159, 0.04802, 0.8304, 0.007835, 0.8159, 0.06208, 0.7494, 0.08298, 0.7954, 0.08976, 0.9161, 0.05318, 0.8799, 0.07615, 0.8688, 0.1006, 0.8886, 0.08976, 0.9161, 0.1006, 0.8886, 0.13, 0.8913, 0.1401, 0.9133, 0.08976, 0.9161, 0.1401, 0.9133, 0.1608, 0.9588, 0.07453, 0.956, 0.08976, 0.9161, 0.07453, 0.956, 0.007835, 0.9012, 0.05318, 0.8799, 0.1743, 0.8785, 0.1401, 0.9133, 0.13, 0.8913, 0.1471, 0.8689, 0.1743, 0.8785, 0.1471, 0.8689, 0.1474, 0.8398, 0.1703, 0.8293, 0.1743, 0.8785, 0.1703, 0.8293, 0.2158, 0.8083, 0.2142, 0.893, 0.1743, 0.8785, 0.2142, 0.893, 0.1608, 0.9588, 0.1401, 0.9133, 0.3108, 0.9155, 0.2729, 0.8811, 0.295, 0.87, 0.3197, 0.8871, 0.3108, 0.9155, 0.3197, 0.8871, 0.3508, 0.8874, 0.362, 0.91, 0.3108, 0.9155, 0.362, 0.91, 0.3839, 0.955, 0.2971, 0.9562, 0.3108, 0.9155, 0.2971, 0.9562, 0.2276, 0.9035, 0.2729, 0.8811, 0.5532, 0.7909, 0.527, 0.7965, 0.5193, 0.7871, 0.5546, 0.7774, 0.5532, 0.7909, 0.5546, 0.7774, 0.5873, 0.7938, 0.5778, 0.8016, 0.5532, 0.7909, 0.5778, 0.8016, 0.5689, 0.8091, 0.552, 0.8028, 0.5532, 0.7909, 0.552, 0.8028, 0.5343, 0.8057, 0.527, 0.7965, 0.7468, 0.8833, 0.7734, 0.8774, 0.7812, 0.887, 0.7455, 0.8971, 0.7468, 0.8833, 0.7455, 0.8971, 0.7122, 0.8802, 0.7218, 0.8723, 0.7468, 0.8833, 0.7218, 0.8723, 0.731, 0.8648, 0.748, 0.8712, 0.7468, 0.8833, 0.748, 0.8712, 0.766, 0.8682, 0.7734, 0.8774, 0.8094, 0.8547, 0.7979, 0.809, 0.8136, 0.7961, 0.8305, 0.8571, 0.8094, 0.8547, 0.8305, 0.8571, 0.8025, 0.9145, 0.7896, 0.898, 0.8094, 0.8547, 0.7896, 0.898, 0.7812, 0.887, 0.7976, 0.8532, 0.8094, 0.8547, 0.7976, 0.8532, 0.7878, 0.8172, 0.7979, 0.809, 0.4906, 0.8194, 0.5014, 0.8658, 0.4854, 0.8794, 0.4694, 0.8176, 0.4906, 0.8194, 0.4694, 0.8176, 0.4981, 0.7611, 0.511, 0.7769, 0.4906, 0.8194, 0.511, 0.7769, 0.5193, 0.7871, 0.5025, 0.8203, 0.4906, 0.8194, 0.5025, 0.8203, 0.5118, 0.8567, 0.5014, 0.8658, 0.6906, 0.8428, 0.7016, 0.8893, 0.6854, 0.903, 0.6693, 0.841, 0.6906, 0.8428, 0.6693, 0.841, 0.6981, 0.7843, 0.7112, 0.8001, 0.6906, 0.8428, 0.7112, 0.8001, 0.7197, 0.8103, 0.7027, 0.8437, 0.6906, 0.8428, 0.7027, 0.8437, 0.7122, 0.8802, 0.7016, 0.8893, 0.7562, 0.789, 0.7112, 0.8001, 0.6981, 0.7843, 0.7582, 0.7679, 0.7562, 0.789, 0.7582, 0.7679, 0.8136, 0.7961, 0.7979, 0.809, 0.7562, 0.789, 0.7979, 0.809, 0.7878, 0.8172, 0.7551, 0.8007, 0.7562, 0.789, 0.7551, 0.8007, 0.7197, 0.8103, 0.7112, 0.8001, 0.7441, 0.9097, 0.7896, 0.898, 0.8025, 0.9145, 0.7418, 0.9315, 0.7441, 0.9097, 0.7418, 0.9315, 0.6854, 0.903, 0.7016, 0.8893, 0.7441, 0.9097, 0.7016, 0.8893, 0.7122, 0.8802, 0.7455, 0.8971, 0.7441, 0.9097, 0.7455, 0.8971, 0.7812, 0.887, 0.7896, 0.898, 0.5559, 0.7656, 0.511, 0.7769, 0.4981, 0.7611, 0.5581, 0.7445, 0.5559, 0.7656, 0.5581, 0.7445, 0.6138, 0.7727, 0.5978, 0.7855, 0.5559, 0.7656, 0.5978, 0.7855, 0.5873, 0.7938, 0.5546, 0.7774, 0.5559, 0.7656, 0.5546, 0.7774, 0.5193, 0.7871, 0.511, 0.7769, 0.7503, 0.8486, 0.7283, 0.8463, 0.7347, 0.8289, 0.7526, 0.8261, 0.7503, 0.8486, 0.7526, 0.8261, 0.7694, 0.8325, 0.7723, 0.8507, 0.7503, 0.8486, 0.7723, 0.8507, 0.766, 0.8682, 0.748, 0.8712, 0.7503, 0.8486, 0.748, 0.8712, 0.731, 0.8648, 0.7283, 0.8463, 0.5498, 0.8253, 0.5278, 0.823, 0.5343, 0.8057, 0.552, 0.8028, 0.5498, 0.8253, 0.552, 0.8028, 0.5689, 0.8091, 0.5718, 0.8274, 0.5498, 0.8253, 0.5718, 0.8274, 0.5654, 0.8449, 0.5474, 0.8478, 0.5498, 0.8253, 0.5474, 0.8478, 0.5305, 0.8413, 0.5278, 0.823, 0.5837, 0.8286, 0.5778, 0.8016, 0.5873, 0.7938, 0.5973, 0.83, 0.5837, 0.8286, 0.5973, 0.83, 0.5807, 0.8638, 0.5728, 0.8542, 0.5837, 0.8286, 0.5728, 0.8542, 0.5654, 0.8449, 0.5718, 0.8274, 0.5837, 0.8286, 0.5718, 0.8274, 0.5689, 0.8091, 0.5778, 0.8016, 0.5462, 0.8599, 0.5728, 0.8542, 0.5807, 0.8638, 0.5448, 0.8737, 0.5462, 0.8599, 0.5448, 0.8737, 0.5118, 0.8567, 0.5213, 0.8488, 0.5462, 0.8599, 0.5213, 0.8488, 0.5305, 0.8413, 0.5474, 0.8478, 0.5462, 0.8599, 0.5474, 0.8478, 0.5654, 0.8449, 0.5728, 0.8542, 0.7842, 0.8518, 0.7783, 0.8249, 0.7878, 0.8172, 0.7976, 0.8532, 0.7842, 0.8518, 0.7976, 0.8532, 0.7812, 0.887, 0.7734, 0.8774, 0.7842, 0.8518, 0.7734, 0.8774, 0.766, 0.8682, 0.7723, 0.8507, 0.7842, 0.8518, 0.7723, 0.8507, 0.7694, 0.8325, 0.7783, 0.8249, 0.516, 0.8217, 0.5213, 0.8488, 0.5118, 0.8567, 0.5025, 0.8203, 0.516, 0.8217, 0.5025, 0.8203, 0.5193, 0.7871, 0.527, 0.7965, 0.516, 0.8217, 0.527, 0.7965, 0.5343, 0.8057, 0.5278, 0.823, 0.516, 0.8217, 0.5278, 0.823, 0.5305, 0.8413, 0.5213, 0.8488, 0.7163, 0.845, 0.7218, 0.8723, 0.7122, 0.8802, 0.7027, 0.8437, 0.7163, 0.845, 0.7027, 0.8437, 0.7197, 0.8103, 0.7275, 0.8197, 0.7163, 0.845, 0.7275, 0.8197, 0.7347, 0.8289, 0.7283, 0.8463, 0.7163, 0.845, 0.7283, 0.8463, 0.731, 0.8648, 0.7218, 0.8723, 0.7538, 0.8142, 0.7275, 0.8197, 0.7197, 0.8103, 0.7551, 0.8007, 0.7538, 0.8142, 0.7551, 0.8007, 0.7878, 0.8172, 0.7783, 0.8249, 0.7538, 0.8142, 0.7783, 0.8249, 0.7694, 0.8325, 0.7526, 0.8261, 0.7538, 0.8142, 0.7526, 0.8261, 0.7347, 0.8289, 0.7275, 0.8197, 0.3617, 0.2103, 0.3783, 0.2134, 0.3943, 0.2361, 0.3856, 0.2453, 0.3617, 0.2103, 0.3856, 0.2453, 0.378, 0.2723, 0.3412, 0.2636, 0.3617, 0.2103, 0.3412, 0.2636, 0.2995, 0.2574, 0.3155, 0.1965, 0.5765, 0.5132, 0.6284, 0.5068, 0.6336, 0.5749, 0.588, 0.5738, 0.5765, 0.5132, 0.588, 0.5738, 0.5471, 0.5762, 0.5442, 0.5461, 0.5765, 0.5132, 0.5442, 0.5461, 0.5368, 0.5348, 0.5582, 0.5137, 0.08306, 0.5752, 0.04567, 0.5722, 0.08451, 0.5194, 0.03987, 0.6112, 0.04567, 0.5722, 0.07574, 0.6305])
me_cube_001.materials.append(mat_shipmain)
me_cube_001.materials.append(mat_engineglow)
me_cube_001.materials.append(mat_viewport)
me_cube_001.materials.append(mat_fins)
me_cube_001.materials.append(mat_wingendcaps)
me_cube_001.materials.append(mat_viewportedging)
me_cube_001.materials.append(mat_tailringmidwide)
me_cube_001.materials.append(mat_baseheight)
me_cube_001.use_remesh_preserve_volume = False
me_cube_001.use_remesh_preserve_attributes = False
me_cube_001.use_mirror_vertex_groups = False
me_cube_001.update()

# ---- objects
ob_lamp_003 = bpy.data.objects.new('Lamp.003', light_lamp_003)
ob_lamp_002 = bpy.data.objects.new('Lamp.002', light_lamp_002)
ob_cube = bpy.data.objects.new('Cube', me_cube_001)
ob_lamp_001 = bpy.data.objects.new('Lamp.001', light_lamp_001)
ob_lamp = bpy.data.objects.new('Lamp', light_lamp)
ob_camera = bpy.data.objects.new('Camera', cam_camera)

# ---- transforms, parenting, visibility, modifiers, constraints
ob_lamp_003.location = (1.595, 5.382, -12.84)
ob_lamp_003.rotation_euler = (0.6503, 0.05522, 0.3947)
ob_lamp_003.lock_rotations_4d = False
ob_lamp_003.empty_display_type = 'ARROWS'
ob_lamp_003.color = (0.0, 0.0, 0.0, 0.0)
ob_lamp_003.lineart.crease_threshold = 0.0
ob_lamp_002.location = (2.671, -5.438, -12.44)
ob_lamp_002.rotation_euler = (0.6503, 0.05522, 0.3947)
ob_lamp_002.lock_rotations_4d = False
ob_lamp_002.empty_display_type = 'ARROWS'
ob_lamp_002.color = (0.0, 0.0, 0.0, 0.0)
ob_lamp_002.lineart.crease_threshold = 0.0
ob_cube.location = (0.0, 0.0, 0.0)
ob_cube.lineart.crease_threshold = 0.0
_m = ob_cube.modifiers.new('Multires', 'MULTIRES')
_m.uv_smooth = 'PRESERVE_CORNERS'
_m.quality = 3
_m.levels = 3
_m.sculpt_levels = 3
_m.render_levels = 3
_m.show_only_control_edges = False
_m = ob_cube.modifiers.new('Displace', 'DISPLACE')
_m.texture_coords = 'UV'
_m.uv_layer = 'UVMap'
ob_lamp_001.location = (7.49, -4.188, 6.302)
ob_lamp_001.rotation_euler = (0.6503, 0.05522, 1.866)
ob_lamp_001.lock_rotations_4d = False
ob_lamp_001.empty_display_type = 'ARROWS'
ob_lamp_001.color = (0.0, 0.0, 0.0, 0.0)
ob_lamp_001.lineart.crease_threshold = 0.0
ob_lamp.location = (-3.383, -4.188, 5.904)
ob_lamp.rotation_euler = (0.6503, 0.05522, 1.866)
ob_lamp.lock_rotations_4d = False
ob_lamp.empty_display_type = 'ARROWS'
ob_lamp.color = (0.0, 0.0, 0.0, 0.0)
ob_lamp.lineart.crease_threshold = 0.0
ob_camera.location = (6.522, -5.227, 4.189)
ob_camera.rotation_euler = (1.109, 0.01082, 0.8149)
ob_camera.lock_rotations_4d = False
ob_camera.empty_display_type = 'ARROWS'
ob_camera.color = (0.0, 0.0, 0.0, 0.0)
ob_camera.display_type = 'WIRE'
ob_camera.lineart.crease_threshold = 0.0

# ---- collection membership
col_collection_1.objects.link(ob_lamp_003)
col_collection_1.objects.link(ob_lamp_002)
col_collection_1.objects.link(ob_cube)
col_collection_1.objects.link(ob_lamp_001)
col_collection_1.objects.link(ob_lamp)
col_collection_1.objects.link(ob_camera)

# ---- scene / render settings (as saved in the file)
scene.camera = ob_cube
scene.frame_start = 1; scene.frame_end = 250; scene.frame_set(7)
scene.render.engine = 'BLENDER_EEVEE_NEXT'
scene.render.image_settings.color_mode = 'RGB'
scene.render.image_settings.compression = 90
scene.render.resolution_percentage = 50
scene.render.dither_intensity = 0.0
scene.render.bake_margin = 64
scene.render.bake_bias = 0.0
scene.cycles.shading_system = True
scene.cycles.use_denoising = False
scene.cycles.samples = 10
scene.cycles.sampling_pattern = 'TABULATED_SOBOL'
scene.cycles.light_sampling_threshold = 0.0
scene.cycles.use_adaptive_sampling = False
scene.cycles.use_light_tree = False
scene.cycles.blur_glossy = 0.0
scene.cycles.volume_bounces = 1
scene.cycles.pixel_filter_type = 'GAUSSIAN'
scene.cycles.sample_clamp_indirect = 0.0
scene.view_settings.view_transform = 'Standard'
bpy.context.view_layer.update()

# ---- added for rendering (the .blend has no active camera): camera
cam_auto = bpy.data.cameras.new('AutoCamera')
cam_auto.lens = 50.0
cam_auto.sensor_width = 36.0
cam_auto.clip_end = 1000.0
ob_auto_camera = bpy.data.objects.new('AutoCamera', cam_auto)
scene.collection.objects.link(ob_auto_camera)
ob_auto_camera.location = (20.2218, -24.0251, 16.1674)
ob_auto_camera.rotation_euler = (1.09748, -7.21219e-08, 0.694738)
scene.camera = ob_auto_camera
bpy.context.view_layer.update()
